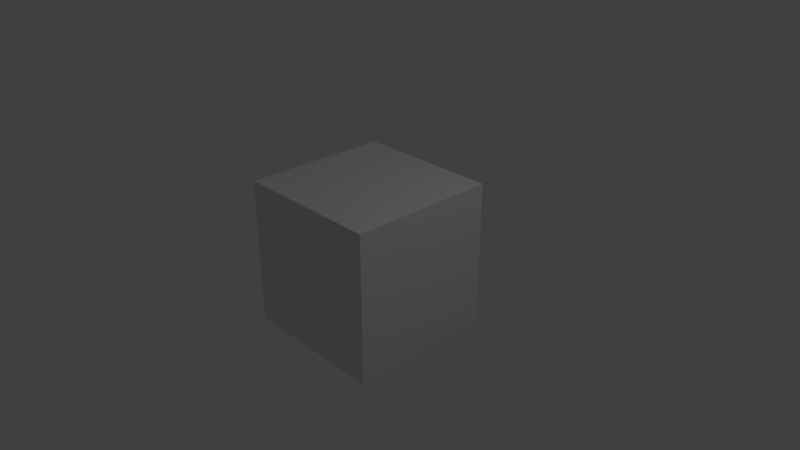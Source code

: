 # Source: RandomLootHelmet02.blend  (saved by Blender 2.79.0; exported with 4.5.12 LTS)
import bpy
from mathutils import Matrix  # noqa: F401  (used for matrix-valued properties, if any)

bpy.ops.wm.read_factory_settings(use_empty=True)
scene = bpy.context.scene
scene.name = 'Scene'

# ---- collections
col_collection_1 = bpy.data.collections.new('Collection 1'); scene.collection.children.link(col_collection_1)

# ---- materials (node trees are filled in below, after node groups)
mat_material = bpy.data.materials.new('Material')
mat_material.alpha_threshold = 0.0
mat_material.use_transparent_shadow = False
mat_material.roughness = 0.5
mat_material.line_color = (0.0, 0.0, 0.0, 1.0)

# ---- material node trees

# ---- world
world_world = bpy.data.worlds.new('World'); scene.world = world_world
world_world.color = (0.05088, 0.05088, 0.05088)
world_world.use_sun_shadow = False
world_world.sun_shadow_jitter_overblur = 0.0
world_world.cycles.sampling_method = 'MANUAL'

# ---- cameras
cam_camera = bpy.data.cameras.new('Camera')
cam_camera.clip_end = 100.0
cam_camera.lens = 35.0
cam_camera.sensor_width = 32.0
cam_camera.sensor_height = 18.0
cam_camera.ortho_scale = 7.314
cam_camera.dof.focus_distance = 0.0
cam_camera.dof.aperture_fstop = 128.0

# ---- lights
light_lamp = bpy.data.lights.new('Lamp', 'POINT')
light_lamp.transmission_factor = 0.0
light_lamp.cutoff_distance = 30.0
light_lamp.energy = 100.0
light_lamp.shadow_buffer_clip_start = 1.001
light_lamp.shadow_soft_size = 0.1
light_lamp.shadow_maximum_resolution = 0.006
light_lamp.use_absolute_resolution = True

# ---- meshes
me_cube = bpy.data.meshes.new('Cube')
me_cube.from_pydata([(1.0, 1.0, -1.0), (1.0, -1.0, -1.0), (-1.0, -1.0, -1.0), (-1.0, 1.0, -1.0), (1.0, 1.0, 1.0), (1.0, -1.0, 1.0), (-1.0, -1.0, 1.0), (-1.0, 1.0, 1.0)], [], [(0, 1, 2, 3), (4, 7, 6, 5), (0, 4, 5, 1), (1, 5, 6, 2), (2, 6, 7, 3), (4, 0, 3, 7)])
me_cube.materials.append(mat_material)
me_cube.use_remesh_preserve_volume = False
me_cube.use_remesh_preserve_attributes = False
me_cube.use_mirror_vertex_groups = False
me_cube.update()

# ---- objects
ob_cube = bpy.data.objects.new('Cube', me_cube)
ob_lamp = bpy.data.objects.new('Lamp', light_lamp)
ob_camera = bpy.data.objects.new('Camera', cam_camera)

# ---- transforms, parenting, visibility, modifiers, constraints
ob_cube.location = (0.0, 0.0, 0.0)
ob_cube.lock_rotations_4d = False
ob_cube.empty_display_type = 'ARROWS'
ob_cube.lineart.crease_threshold = 0.0
ob_lamp.location = (4.076, 1.005, 5.904)
ob_lamp.rotation_euler = (0.6503, 0.05522, 1.866)
ob_lamp.lock_rotations_4d = False
ob_lamp.empty_display_type = 'ARROWS'
ob_lamp.color = (0.0, 0.0, 0.0, 0.0)
ob_lamp.lineart.crease_threshold = 0.0
ob_camera.location = (7.481, -6.508, 5.344)
ob_camera.rotation_euler = (1.109, 0.0, 0.8149)
ob_camera.lock_rotations_4d = False
ob_camera.empty_display_type = 'ARROWS'
ob_camera.color = (0.0, 0.0, 0.0, 0.0)
ob_camera.display_type = 'WIRE'
ob_camera.lineart.crease_threshold = 0.0

# ---- collection membership
col_collection_1.objects.link(ob_cube)
col_collection_1.objects.link(ob_lamp)
col_collection_1.objects.link(ob_camera)

# ---- scene / render settings (as saved in the file)
scene.camera = ob_camera
scene.frame_start = 1; scene.frame_end = 250; scene.frame_set(1)
scene.render.engine = 'BLENDER_EEVEE_NEXT'
scene.render.resolution_percentage = 50
scene.render.dither_intensity = 0.0
scene.cycles.use_denoising = False
scene.cycles.samples = 128
scene.cycles.sampling_pattern = 'TABULATED_SOBOL'
scene.cycles.use_adaptive_sampling = False
scene.cycles.use_light_tree = False
scene.cycles.blur_glossy = 0.0
scene.cycles.sample_clamp_indirect = 0.0
scene.view_settings.view_transform = 'Standard'
bpy.context.view_layer.update()

